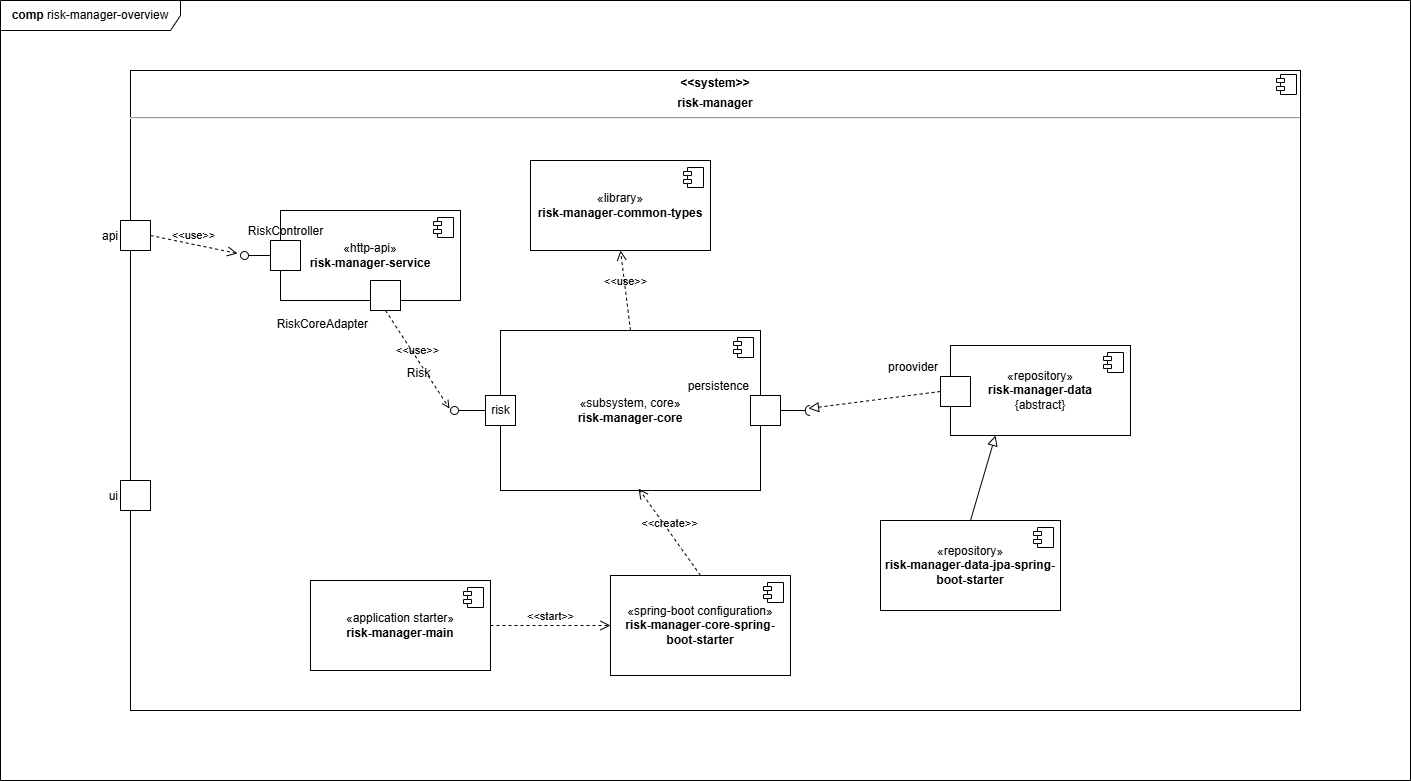

The diagram above was exported from draw.io. Its source (the exported page's mxGraphModel, read from the mxfile embedded in the PNG):
<mxGraphModel dx="914" dy="682" grid="1" gridSize="10" guides="1" tooltips="1" connect="1" arrows="1" fold="1" page="1" pageScale="1" pageWidth="1169" pageHeight="827" math="0" shadow="0">
  <root>
    <mxCell id="0" />
    <mxCell id="1" parent="0" />
    <mxCell id="2" value="&lt;p style=&quot;margin:0px;margin-top:6px;text-align:center;&quot;&gt;&lt;b&gt;&amp;lt;&amp;lt;system&amp;gt;&amp;gt;&lt;/b&gt;&lt;/p&gt;&lt;p style=&quot;margin:0px;margin-top:6px;text-align:center;&quot;&gt;&lt;b&gt;risk-manager&lt;/b&gt;&lt;/p&gt;&lt;hr&gt;&lt;p style=&quot;margin:0px;margin-left:8px;&quot;&gt;&lt;br&gt;&lt;/p&gt;" style="align=left;overflow=fill;html=1;dropTarget=0;whiteSpace=wrap;" parent="1" vertex="1">
      <mxGeometry x="160" y="100" width="1170" height="640" as="geometry" />
    </mxCell>
    <mxCell id="3" value="" style="shape=component;jettyWidth=8;jettyHeight=4;" parent="2" vertex="1">
      <mxGeometry x="1" width="20" height="20" relative="1" as="geometry">
        <mxPoint x="-24" y="4" as="offset" />
      </mxGeometry>
    </mxCell>
    <mxCell id="7" value="ui" style="fontStyle=0;labelPosition=left;verticalLabelPosition=middle;align=right;verticalAlign=middle;spacingLeft=2;" parent="1" vertex="1">
      <mxGeometry x="150" y="510" width="30" height="30" as="geometry" />
    </mxCell>
    <mxCell id="8" value="api" style="fontStyle=0;labelPosition=left;verticalLabelPosition=middle;align=right;verticalAlign=middle;spacingLeft=2;" parent="1" vertex="1">
      <mxGeometry x="150" y="250" width="30" height="30" as="geometry" />
    </mxCell>
    <mxCell id="9" value="«subsystem, core»&lt;br&gt;&lt;b&gt;risk-manager-core&lt;/b&gt;" style="html=1;dropTarget=0;whiteSpace=wrap;" parent="1" vertex="1">
      <mxGeometry x="530" y="360" width="260" height="160" as="geometry" />
    </mxCell>
    <mxCell id="10" value="" style="shape=module;jettyWidth=8;jettyHeight=4;" parent="9" vertex="1">
      <mxGeometry x="1" width="20" height="20" relative="1" as="geometry">
        <mxPoint x="-27" y="7" as="offset" />
      </mxGeometry>
    </mxCell>
    <mxCell id="13" value="risk" style="html=1;rounded=0;" parent="1" vertex="1">
      <mxGeometry x="515" y="425" width="30" height="30" as="geometry" />
    </mxCell>
    <mxCell id="14" value="" style="endArrow=none;html=1;rounded=0;align=center;verticalAlign=top;endFill=0;labelBackgroundColor=none;endSize=2;" parent="1" source="13" target="15" edge="1">
      <mxGeometry relative="1" as="geometry" />
    </mxCell>
    <mxCell id="15" value="" style="ellipse;html=1;fontSize=11;align=center;fillColor=none;points=[];aspect=fixed;resizable=0;verticalAlign=bottom;labelPosition=center;verticalLabelPosition=top;flipH=1;" parent="1" vertex="1">
      <mxGeometry x="480" y="436" width="8" height="8" as="geometry" />
    </mxCell>
    <mxCell id="16" value="persistence" style="html=1;rounded=0;labelPosition=left;verticalLabelPosition=top;align=right;verticalAlign=bottom;" parent="1" vertex="1">
      <mxGeometry x="780" y="425" width="30" height="30" as="geometry" />
    </mxCell>
    <mxCell id="17" value="" style="endArrow=none;html=1;rounded=0;align=center;verticalAlign=top;endFill=0;labelBackgroundColor=none;endSize=2;" parent="1" source="16" target="18" edge="1">
      <mxGeometry relative="1" as="geometry" />
    </mxCell>
    <mxCell id="18" value="" style="shape=requiredInterface;html=1;fontSize=11;align=center;fillColor=none;points=[];aspect=fixed;resizable=0;verticalAlign=bottom;labelPosition=center;verticalLabelPosition=top;flipH=1;" parent="1" vertex="1">
      <mxGeometry x="835" y="435" width="5" height="10" as="geometry" />
    </mxCell>
    <mxCell id="20" value="«application starter»&lt;br&gt;&lt;b&gt;risk-manager-main&lt;/b&gt;" style="html=1;dropTarget=0;whiteSpace=wrap;" parent="1" vertex="1">
      <mxGeometry x="340" y="610" width="180" height="90" as="geometry" />
    </mxCell>
    <mxCell id="21" value="" style="shape=module;jettyWidth=8;jettyHeight=4;" parent="20" vertex="1">
      <mxGeometry x="1" width="20" height="20" relative="1" as="geometry">
        <mxPoint x="-27" y="7" as="offset" />
      </mxGeometry>
    </mxCell>
    <mxCell id="22" value="&lt;b&gt;comp&lt;/b&gt; risk-manager-overview" style="shape=umlFrame;whiteSpace=wrap;html=1;pointerEvents=0;recursiveResize=0;container=1;collapsible=0;width=180;height=30;" parent="1" vertex="1">
      <mxGeometry x="30" y="30" width="1410" height="780" as="geometry" />
    </mxCell>
    <mxCell id="23" value="«spring-boot configuration»&lt;br&gt;&lt;b&gt;risk-manager-core-spring-boot-starter&lt;/b&gt;" style="html=1;dropTarget=0;whiteSpace=wrap;" parent="22" vertex="1">
      <mxGeometry x="610" y="575" width="180" height="100" as="geometry" />
    </mxCell>
    <mxCell id="24" value="" style="shape=module;jettyWidth=8;jettyHeight=4;" parent="23" vertex="1">
      <mxGeometry x="1" width="20" height="20" relative="1" as="geometry">
        <mxPoint x="-27" y="7" as="offset" />
      </mxGeometry>
    </mxCell>
    <mxCell id="28" value="«library»&lt;br&gt;&lt;b&gt;risk-manager-common-types&lt;/b&gt;" style="html=1;dropTarget=0;whiteSpace=wrap;" parent="22" vertex="1">
      <mxGeometry x="530" y="160" width="180" height="90" as="geometry" />
    </mxCell>
    <mxCell id="29" value="" style="shape=module;jettyWidth=8;jettyHeight=4;" parent="28" vertex="1">
      <mxGeometry x="1" width="20" height="20" relative="1" as="geometry">
        <mxPoint x="-27" y="7" as="offset" />
      </mxGeometry>
    </mxCell>
    <mxCell id="31" value="«http-api»&lt;br&gt;&lt;b&gt;risk-manager-service&lt;/b&gt;" style="html=1;dropTarget=0;whiteSpace=wrap;" parent="22" vertex="1">
      <mxGeometry x="280" y="210" width="180" height="90" as="geometry" />
    </mxCell>
    <mxCell id="32" value="" style="shape=module;jettyWidth=8;jettyHeight=4;" parent="31" vertex="1">
      <mxGeometry x="1" width="20" height="20" relative="1" as="geometry">
        <mxPoint x="-27" y="7" as="offset" />
      </mxGeometry>
    </mxCell>
    <mxCell id="33" value="RiskController" style="html=1;rounded=0;labelPosition=center;verticalLabelPosition=top;align=center;verticalAlign=bottom;" parent="22" vertex="1">
      <mxGeometry x="270" y="240" width="30" height="30" as="geometry" />
    </mxCell>
    <mxCell id="34" value="" style="endArrow=none;html=1;rounded=0;align=center;verticalAlign=top;endFill=0;labelBackgroundColor=none;endSize=2;" parent="22" source="33" target="35" edge="1">
      <mxGeometry relative="1" as="geometry" />
    </mxCell>
    <mxCell id="35" value="" style="ellipse;html=1;fontSize=11;align=center;fillColor=none;points=[];aspect=fixed;resizable=0;verticalAlign=bottom;labelPosition=center;verticalLabelPosition=top;flipH=1;" parent="22" vertex="1">
      <mxGeometry x="240" y="251" width="8" height="8" as="geometry" />
    </mxCell>
    <mxCell id="36" value="RiskCoreAdapter" style="fontStyle=0;labelPosition=left;verticalLabelPosition=bottom;align=right;verticalAlign=top;spacingLeft=2;" parent="22" vertex="1">
      <mxGeometry x="370" y="280" width="30" height="30" as="geometry" />
    </mxCell>
    <mxCell id="40" value="«repository»&lt;br&gt;&lt;b&gt;risk-manager-data&lt;br&gt;&lt;/b&gt;{abstract}" style="html=1;dropTarget=0;whiteSpace=wrap;" parent="22" vertex="1">
      <mxGeometry x="950" y="345" width="180" height="90" as="geometry" />
    </mxCell>
    <mxCell id="41" value="" style="shape=module;jettyWidth=8;jettyHeight=4;" parent="40" vertex="1">
      <mxGeometry x="1" width="20" height="20" relative="1" as="geometry">
        <mxPoint x="-27" y="7" as="offset" />
      </mxGeometry>
    </mxCell>
    <mxCell id="42" value="proovider" style="fontStyle=0;labelPosition=left;verticalLabelPosition=top;align=right;verticalAlign=bottom;spacingLeft=2;" parent="22" vertex="1">
      <mxGeometry x="940" y="376" width="30" height="30" as="geometry" />
    </mxCell>
    <mxCell id="44" value="«repository»&lt;br&gt;&lt;b&gt;risk-manager-data-jpa-spring-boot-starter&lt;/b&gt;" style="html=1;dropTarget=0;whiteSpace=wrap;" parent="22" vertex="1">
      <mxGeometry x="880" y="520" width="180" height="90" as="geometry" />
    </mxCell>
    <mxCell id="45" value="" style="shape=module;jettyWidth=8;jettyHeight=4;" parent="44" vertex="1">
      <mxGeometry x="1" width="20" height="20" relative="1" as="geometry">
        <mxPoint x="-27" y="7" as="offset" />
      </mxGeometry>
    </mxCell>
    <mxCell id="46" value="" style="endArrow=block;html=1;rounded=0;align=center;verticalAlign=bottom;endFill=0;labelBackgroundColor=none;endSize=8;exitX=0.5;exitY=0;exitDx=0;exitDy=0;entryX=0.25;entryY=1;entryDx=0;entryDy=0;" parent="22" source="44" target="40" edge="1">
      <mxGeometry relative="1" as="geometry">
        <mxPoint x="890" y="480" as="sourcePoint" />
        <mxPoint x="1050" y="480" as="targetPoint" />
      </mxGeometry>
    </mxCell>
    <mxCell id="47" value="" style="resizable=0;html=1;align=center;verticalAlign=top;labelBackgroundColor=none;" parent="46" connectable="0" vertex="1">
      <mxGeometry relative="1" as="geometry" />
    </mxCell>
    <mxCell id="25" value="&amp;lt;&amp;lt;start&amp;gt;&amp;gt;" style="endArrow=open;startArrow=none;endFill=0;startFill=0;endSize=8;html=1;verticalAlign=bottom;dashed=1;labelBackgroundColor=none;rounded=0;exitX=1;exitY=0.5;exitDx=0;exitDy=0;entryX=0;entryY=0.5;entryDx=0;entryDy=0;" parent="1" source="20" target="23" edge="1">
      <mxGeometry width="160" relative="1" as="geometry">
        <mxPoint x="570" y="680" as="sourcePoint" />
        <mxPoint x="730" y="680" as="targetPoint" />
      </mxGeometry>
    </mxCell>
    <mxCell id="26" value="&amp;lt;&amp;lt;create&amp;gt;&amp;gt;" style="endArrow=open;startArrow=none;endFill=0;startFill=0;endSize=8;html=1;verticalAlign=bottom;dashed=1;labelBackgroundColor=none;rounded=0;exitX=0.5;exitY=0;exitDx=0;exitDy=0;entryX=0.531;entryY=0.988;entryDx=0;entryDy=0;entryPerimeter=0;" parent="1" source="23" target="9" edge="1">
      <mxGeometry width="160" relative="1" as="geometry">
        <mxPoint x="700" y="540" as="sourcePoint" />
        <mxPoint x="860" y="540" as="targetPoint" />
      </mxGeometry>
    </mxCell>
    <mxCell id="30" value="&amp;lt;&amp;lt;use&amp;gt;&amp;gt;" style="endArrow=open;startArrow=none;endFill=0;startFill=0;endSize=8;html=1;verticalAlign=bottom;dashed=1;labelBackgroundColor=none;rounded=0;exitX=0.5;exitY=0;exitDx=0;exitDy=0;entryX=0.5;entryY=1;entryDx=0;entryDy=0;" parent="1" source="9" target="28" edge="1">
      <mxGeometry width="160" relative="1" as="geometry">
        <mxPoint x="630" y="320" as="sourcePoint" />
        <mxPoint x="790" y="320" as="targetPoint" />
      </mxGeometry>
    </mxCell>
    <mxCell id="37" value="&amp;lt;&amp;lt;use&amp;gt;&amp;gt;" style="endArrow=open;html=1;rounded=0;align=center;verticalAlign=bottom;dashed=1;endFill=0;labelBackgroundColor=none;entryX=1.125;entryY=0.25;entryDx=0;entryDy=0;entryPerimeter=0;exitX=0.5;exitY=1;exitDx=0;exitDy=0;" parent="1" source="36" target="15" edge="1">
      <mxGeometry relative="1" as="geometry">
        <mxPoint x="-180" y="380" as="sourcePoint" />
        <mxPoint x="-20" y="380" as="targetPoint" />
      </mxGeometry>
    </mxCell>
    <mxCell id="38" value="Risk" style="resizable=0;html=1;align=center;verticalAlign=top;labelBackgroundColor=none;" parent="37" connectable="0" vertex="1">
      <mxGeometry relative="1" as="geometry" />
    </mxCell>
    <mxCell id="39" value="&amp;lt;&amp;lt;use&amp;gt;&amp;gt;" style="endArrow=open;startArrow=none;endFill=0;startFill=0;endSize=8;html=1;verticalAlign=bottom;dashed=1;labelBackgroundColor=none;rounded=0;exitX=1;exitY=0.5;exitDx=0;exitDy=0;entryX=1.375;entryY=0.25;entryDx=0;entryDy=0;entryPerimeter=0;" parent="1" source="8" target="35" edge="1">
      <mxGeometry width="160" relative="1" as="geometry">
        <mxPoint x="-310" y="300" as="sourcePoint" />
        <mxPoint x="-150" y="300" as="targetPoint" />
      </mxGeometry>
    </mxCell>
    <mxCell id="43" value="" style="endArrow=block;startArrow=none;endFill=0;startFill=0;endSize=8;html=1;verticalAlign=bottom;dashed=1;labelBackgroundColor=none;rounded=0;exitX=0;exitY=0.5;exitDx=0;exitDy=0;entryX=0.4;entryY=0.3;entryDx=0;entryDy=0;entryPerimeter=0;" parent="1" source="42" target="18" edge="1">
      <mxGeometry width="160" relative="1" as="geometry">
        <mxPoint x="960" y="530" as="sourcePoint" />
        <mxPoint x="1120" y="530" as="targetPoint" />
      </mxGeometry>
    </mxCell>
  </root>
</mxGraphModel>